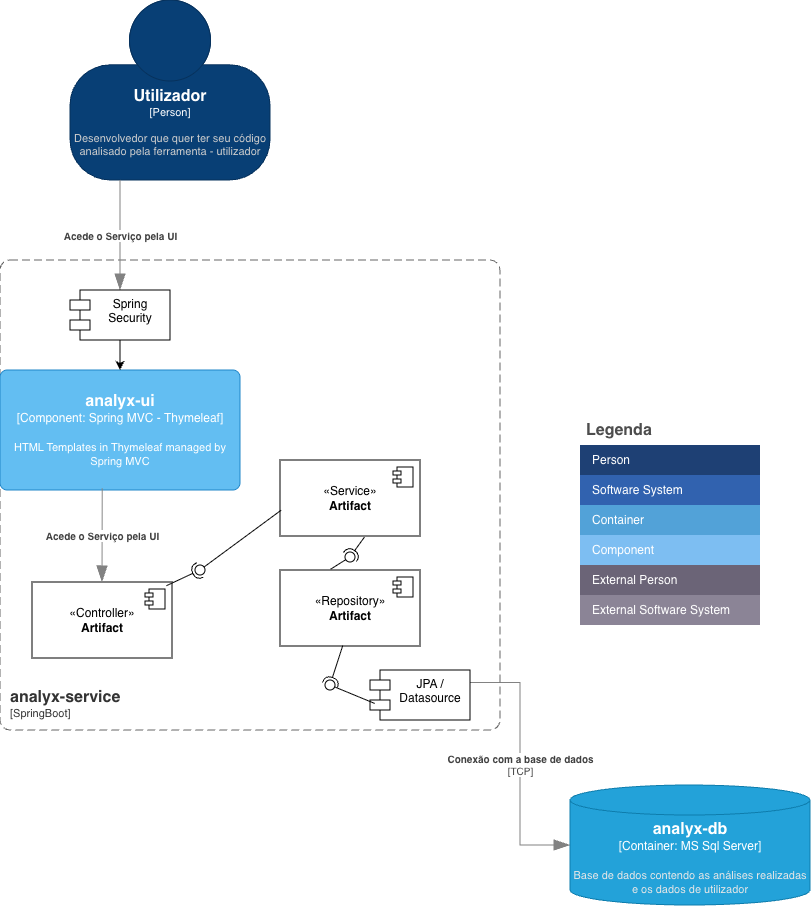

The diagram above was exported from draw.io. Its source (the exported page's mxGraphModel, read from the mxfile embedded in the PNG):
<mxGraphModel dx="661" dy="1526" grid="1" gridSize="10" guides="1" tooltips="1" connect="1" arrows="1" fold="1" page="1" pageScale="1" pageWidth="850" pageHeight="1100" math="0" shadow="0">
  <root>
    <mxCell id="0" />
    <mxCell id="1" parent="0" />
    <mxCell id="q2ZgIwzbUXrFwLgKBred-2" parent="1" style="shape=table;startSize=30;container=1;collapsible=0;childLayout=tableLayout;fontSize=16;align=left;verticalAlign=top;fillColor=none;strokeColor=none;fontColor=#4D4D4D;fontStyle=1;spacingLeft=6;spacing=0;resizable=0;" value="Legenda" vertex="1">
      <mxGeometry height="210" width="180" x="590" y="345" as="geometry" />
    </mxCell>
    <mxCell id="q2ZgIwzbUXrFwLgKBred-3" parent="q2ZgIwzbUXrFwLgKBred-2" style="shape=tableRow;horizontal=0;startSize=0;swimlaneHead=0;swimlaneBody=0;strokeColor=inherit;top=0;left=0;bottom=0;right=0;collapsible=0;dropTarget=0;fillColor=none;points=[[0,0.5],[1,0.5]];portConstraint=eastwest;fontSize=12;" value="" vertex="1">
      <mxGeometry height="30" width="180" y="30" as="geometry" />
    </mxCell>
    <mxCell id="q2ZgIwzbUXrFwLgKBred-4" parent="q2ZgIwzbUXrFwLgKBred-3" style="shape=partialRectangle;html=1;whiteSpace=wrap;connectable=0;strokeColor=inherit;overflow=hidden;fillColor=#1E4074;top=0;left=0;bottom=0;right=0;pointerEvents=1;fontSize=12;align=left;fontColor=#FFFFFF;gradientColor=none;spacingLeft=10;spacingRight=4;" value="Person" vertex="1">
      <mxGeometry height="30" width="180" as="geometry">
        <mxRectangle height="30" width="180" as="alternateBounds" />
      </mxGeometry>
    </mxCell>
    <mxCell id="q2ZgIwzbUXrFwLgKBred-5" parent="q2ZgIwzbUXrFwLgKBred-2" style="shape=tableRow;horizontal=0;startSize=0;swimlaneHead=0;swimlaneBody=0;strokeColor=inherit;top=0;left=0;bottom=0;right=0;collapsible=0;dropTarget=0;fillColor=none;points=[[0,0.5],[1,0.5]];portConstraint=eastwest;fontSize=12;" value="" vertex="1">
      <mxGeometry height="30" width="180" y="60" as="geometry" />
    </mxCell>
    <mxCell id="q2ZgIwzbUXrFwLgKBred-6" parent="q2ZgIwzbUXrFwLgKBred-5" style="shape=partialRectangle;html=1;whiteSpace=wrap;connectable=0;strokeColor=inherit;overflow=hidden;fillColor=#3162AF;top=0;left=0;bottom=0;right=0;pointerEvents=1;fontSize=12;align=left;fontColor=#FFFFFF;gradientColor=none;spacingLeft=10;spacingRight=4;" value="Software System" vertex="1">
      <mxGeometry height="30" width="180" as="geometry">
        <mxRectangle height="30" width="180" as="alternateBounds" />
      </mxGeometry>
    </mxCell>
    <mxCell id="q2ZgIwzbUXrFwLgKBred-7" parent="q2ZgIwzbUXrFwLgKBred-2" style="shape=tableRow;horizontal=0;startSize=0;swimlaneHead=0;swimlaneBody=0;strokeColor=inherit;top=0;left=0;bottom=0;right=0;collapsible=0;dropTarget=0;fillColor=none;points=[[0,0.5],[1,0.5]];portConstraint=eastwest;fontSize=12;" value="" vertex="1">
      <mxGeometry height="30" width="180" y="90" as="geometry" />
    </mxCell>
    <mxCell id="q2ZgIwzbUXrFwLgKBred-8" parent="q2ZgIwzbUXrFwLgKBred-7" style="shape=partialRectangle;html=1;whiteSpace=wrap;connectable=0;strokeColor=inherit;overflow=hidden;fillColor=#52a2d8;top=0;left=0;bottom=0;right=0;pointerEvents=1;fontSize=12;align=left;fontColor=#FFFFFF;gradientColor=none;spacingLeft=10;spacingRight=4;" value="Container" vertex="1">
      <mxGeometry height="30" width="180" as="geometry">
        <mxRectangle height="30" width="180" as="alternateBounds" />
      </mxGeometry>
    </mxCell>
    <mxCell id="q2ZgIwzbUXrFwLgKBred-9" parent="q2ZgIwzbUXrFwLgKBred-2" style="shape=tableRow;horizontal=0;startSize=0;swimlaneHead=0;swimlaneBody=0;strokeColor=inherit;top=0;left=0;bottom=0;right=0;collapsible=0;dropTarget=0;fillColor=none;points=[[0,0.5],[1,0.5]];portConstraint=eastwest;fontSize=12;" value="" vertex="1">
      <mxGeometry height="30" width="180" y="120" as="geometry" />
    </mxCell>
    <mxCell id="q2ZgIwzbUXrFwLgKBred-10" parent="q2ZgIwzbUXrFwLgKBred-9" style="shape=partialRectangle;html=1;whiteSpace=wrap;connectable=0;strokeColor=inherit;overflow=hidden;fillColor=#7dbef2;top=0;left=0;bottom=0;right=0;pointerEvents=1;fontSize=12;align=left;fontColor=#FFFFFF;gradientColor=none;spacingLeft=10;spacingRight=4;" value="Component" vertex="1">
      <mxGeometry height="30" width="180" as="geometry">
        <mxRectangle height="30" width="180" as="alternateBounds" />
      </mxGeometry>
    </mxCell>
    <mxCell id="q2ZgIwzbUXrFwLgKBred-11" parent="q2ZgIwzbUXrFwLgKBred-2" style="shape=tableRow;horizontal=0;startSize=0;swimlaneHead=0;swimlaneBody=0;strokeColor=inherit;top=0;left=0;bottom=0;right=0;collapsible=0;dropTarget=0;fillColor=none;points=[[0,0.5],[1,0.5]];portConstraint=eastwest;fontSize=12;" value="" vertex="1">
      <mxGeometry height="30" width="180" y="150" as="geometry" />
    </mxCell>
    <mxCell id="q2ZgIwzbUXrFwLgKBred-12" parent="q2ZgIwzbUXrFwLgKBred-11" style="shape=partialRectangle;html=1;whiteSpace=wrap;connectable=0;strokeColor=inherit;overflow=hidden;fillColor=#6b6477;top=0;left=0;bottom=0;right=0;pointerEvents=1;fontSize=12;align=left;fontColor=#FFFFFF;gradientColor=none;spacingLeft=10;spacingRight=4;" value="External Person" vertex="1">
      <mxGeometry height="30" width="180" as="geometry">
        <mxRectangle height="30" width="180" as="alternateBounds" />
      </mxGeometry>
    </mxCell>
    <mxCell id="q2ZgIwzbUXrFwLgKBred-13" parent="q2ZgIwzbUXrFwLgKBred-2" style="shape=tableRow;horizontal=0;startSize=0;swimlaneHead=0;swimlaneBody=0;strokeColor=inherit;top=0;left=0;bottom=0;right=0;collapsible=0;dropTarget=0;fillColor=none;points=[[0,0.5],[1,0.5]];portConstraint=eastwest;fontSize=12;" value="" vertex="1">
      <mxGeometry height="30" width="180" y="180" as="geometry" />
    </mxCell>
    <mxCell id="q2ZgIwzbUXrFwLgKBred-14" parent="q2ZgIwzbUXrFwLgKBred-13" style="shape=partialRectangle;html=1;whiteSpace=wrap;connectable=0;strokeColor=inherit;overflow=hidden;fillColor=#8b8496;top=0;left=0;bottom=0;right=0;pointerEvents=1;fontSize=12;align=left;fontColor=#FFFFFF;gradientColor=none;spacingLeft=10;spacingRight=4;" value="External Software System" vertex="1">
      <mxGeometry height="30" width="180" as="geometry">
        <mxRectangle height="30" width="180" as="alternateBounds" />
      </mxGeometry>
    </mxCell>
    <object placeholders="1" c4Name="Utilizador" c4Type="Person" c4Description="Desenvolvedor que quer ter seu código analisado pela ferramenta - utilizador" label="&lt;font style=&quot;font-size: 16px&quot;&gt;&lt;b&gt;%c4Name%&lt;/b&gt;&lt;/font&gt;&lt;div&gt;[%c4Type%]&lt;/div&gt;&lt;br&gt;&lt;div&gt;&lt;font style=&quot;font-size: 11px&quot;&gt;&lt;font color=&quot;#cccccc&quot;&gt;%c4Description%&lt;/font&gt;&lt;/div&gt;" id="q2ZgIwzbUXrFwLgKBred-15">
      <mxCell parent="1" style="html=1;fontSize=11;dashed=0;whiteSpace=wrap;fillColor=#083F75;strokeColor=#06315C;fontColor=#ffffff;shape=mxgraph.c4.person2;align=center;metaEdit=1;points=[[0.5,0,0],[1,0.5,0],[1,0.75,0],[0.75,1,0],[0.5,1,0],[0.25,1,0],[0,0.75,0],[0,0.5,0]];resizable=0;" vertex="1">
        <mxGeometry height="180" width="200" x="80" y="-70" as="geometry" />
      </mxCell>
    </object>
    <object placeholders="1" c4Name="analyx-db" c4Type="Container" c4Technology="MS Sql Server" c4Description="Base de dados contendo as análises realizadas e os dados de utilizador" label="&lt;font style=&quot;font-size: 16px&quot;&gt;&lt;b&gt;%c4Name%&lt;/b&gt;&lt;/font&gt;&lt;div&gt;[%c4Type%:&amp;nbsp;%c4Technology%]&lt;/div&gt;&lt;br&gt;&lt;div&gt;&lt;font style=&quot;font-size: 11px&quot;&gt;&lt;font color=&quot;#E6E6E6&quot;&gt;%c4Description%&lt;/font&gt;&lt;/div&gt;" id="q2ZgIwzbUXrFwLgKBred-18">
      <mxCell parent="1" style="shape=cylinder3;size=15;whiteSpace=wrap;html=1;boundedLbl=1;rounded=0;labelBackgroundColor=none;fillColor=#23A2D9;fontSize=12;fontColor=#ffffff;align=center;strokeColor=#0E7DAD;metaEdit=1;points=[[0.5,0,0],[1,0.25,0],[1,0.5,0],[1,0.75,0],[0.5,1,0],[0,0.75,0],[0,0.5,0],[0,0.25,0]];resizable=0;" vertex="1">
        <mxGeometry height="120" width="240" x="580" y="715" as="geometry" />
      </mxCell>
    </object>
    <object placeholders="1" c4Type="Relationship" c4Technology="TCP" c4Description="Conexão com a base de dados" label="&lt;div style=&quot;text-align: left&quot;&gt;&lt;div style=&quot;text-align: center&quot;&gt;&lt;b&gt;%c4Description%&lt;/b&gt;&lt;/div&gt;&lt;div style=&quot;text-align: center&quot;&gt;[%c4Technology%]&lt;/div&gt;&lt;/div&gt;" id="q2ZgIwzbUXrFwLgKBred-26">
      <mxCell edge="1" parent="1" source="d60a5fbg331LhSaT7fE_-16" style="endArrow=blockThin;html=1;fontSize=10;fontColor=#404040;strokeWidth=1;endFill=1;strokeColor=#828282;elbow=vertical;metaEdit=1;endSize=14;startSize=14;jumpStyle=arc;jumpSize=16;rounded=0;edgeStyle=orthogonalEdgeStyle;entryX=0;entryY=0.5;entryDx=0;entryDy=0;entryPerimeter=0;exitX=1;exitY=0.25;exitDx=0;exitDy=0;" target="q2ZgIwzbUXrFwLgKBred-18">
        <mxGeometry relative="1" width="240" as="geometry">
          <mxPoint x="540" y="400" as="sourcePoint" />
          <mxPoint x="530" y="569.5" as="targetPoint" />
        </mxGeometry>
      </mxCell>
    </object>
    <object placeholders="1" c4Name="analyx-service" c4Type="ContainerScopeBoundary" c4Application="SpringBoot" label="&lt;font style=&quot;font-size: 16px&quot;&gt;&lt;b&gt;&lt;div style=&quot;text-align: left&quot;&gt;%c4Name%&lt;/div&gt;&lt;/b&gt;&lt;/font&gt;&lt;div style=&quot;text-align: left&quot;&gt;[%c4Application%]&lt;/div&gt;" id="d60a5fbg331LhSaT7fE_-1">
      <mxCell parent="1" style="rounded=1;fontSize=11;whiteSpace=wrap;html=1;dashed=1;arcSize=20;fillColor=none;strokeColor=#666666;fontColor=#333333;labelBackgroundColor=none;align=left;verticalAlign=bottom;labelBorderColor=none;spacingTop=0;spacing=10;dashPattern=8 4;metaEdit=1;rotatable=0;perimeter=rectanglePerimeter;noLabel=0;labelPadding=0;allowArrows=0;connectable=0;expand=0;recursiveResize=0;editable=1;pointerEvents=0;absoluteArcSize=1;points=[[0.25,0,0],[0.5,0,0],[0.75,0,0],[1,0.25,0],[1,0.5,0],[1,0.75,0],[0.75,1,0],[0.5,1,0],[0.25,1,0],[0,0.75,0],[0,0.5,0],[0,0.25,0]];" vertex="1">
        <mxGeometry height="470" width="500" x="10" y="190" as="geometry" />
      </mxCell>
    </object>
    <mxCell id="d60a5fbg331LhSaT7fE_-8" parent="1" style="html=1;dropTarget=0;whiteSpace=wrap;" value="«Controller»&lt;br&gt;&lt;b&gt;Artifact&lt;/b&gt;" vertex="1">
      <mxGeometry height="76" width="140" x="42" y="512" as="geometry" />
    </mxCell>
    <mxCell id="d60a5fbg331LhSaT7fE_-9" parent="d60a5fbg331LhSaT7fE_-8" style="shape=module;jettyWidth=8;jettyHeight=4;" value="" vertex="1">
      <mxGeometry height="20" relative="1" width="20" x="1" as="geometry">
        <mxPoint x="-27" y="7" as="offset" />
      </mxGeometry>
    </mxCell>
    <mxCell id="d60a5fbg331LhSaT7fE_-10" parent="1" style="html=1;dropTarget=0;whiteSpace=wrap;" value="«Service»&lt;br&gt;&lt;b&gt;Artifact&lt;/b&gt;" vertex="1">
      <mxGeometry height="76" width="140" x="290" y="390" as="geometry" />
    </mxCell>
    <mxCell id="d60a5fbg331LhSaT7fE_-11" parent="d60a5fbg331LhSaT7fE_-10" style="shape=module;jettyWidth=8;jettyHeight=4;" value="" vertex="1">
      <mxGeometry height="20" relative="1" width="20" x="1" as="geometry">
        <mxPoint x="-27" y="7" as="offset" />
      </mxGeometry>
    </mxCell>
    <mxCell id="d60a5fbg331LhSaT7fE_-12" parent="1" style="html=1;dropTarget=0;whiteSpace=wrap;" value="«Repository»&lt;br&gt;&lt;b&gt;Artifact&lt;/b&gt;" vertex="1">
      <mxGeometry height="76" width="140" x="290" y="500" as="geometry" />
    </mxCell>
    <mxCell id="d60a5fbg331LhSaT7fE_-13" parent="d60a5fbg331LhSaT7fE_-12" style="shape=module;jettyWidth=8;jettyHeight=4;" value="" vertex="1">
      <mxGeometry height="20" relative="1" width="20" x="1" as="geometry">
        <mxPoint x="-27" y="7" as="offset" />
      </mxGeometry>
    </mxCell>
    <mxCell id="d60a5fbg331LhSaT7fE_-16" parent="1" style="shape=module;align=left;spacingLeft=20;align=center;verticalAlign=top;whiteSpace=wrap;html=1;" value="JPA / Datasource" vertex="1">
      <mxGeometry height="50" width="100" x="380" y="600" as="geometry" />
    </mxCell>
    <object placeholders="1" c4Name="analyx-ui" c4Type="Component" c4Technology="Spring MVC - Thymeleaf" c4Description="HTML Templates in Thymeleaf managed by Spring MVC" label="&lt;font style=&quot;font-size: 16px&quot;&gt;&lt;b&gt;%c4Name%&lt;/b&gt;&lt;/font&gt;&lt;div&gt;[%c4Type%: %c4Technology%]&lt;/div&gt;&lt;br&gt;&lt;div&gt;&lt;font style=&quot;font-size: 11px&quot;&gt;%c4Description%&lt;/font&gt;&lt;/div&gt;" id="d60a5fbg331LhSaT7fE_-22">
      <mxCell parent="1" style="rounded=1;whiteSpace=wrap;html=1;labelBackgroundColor=none;fillColor=#63BEF2;fontColor=#ffffff;align=center;arcSize=6;strokeColor=#2086C9;metaEdit=1;resizable=0;points=[[0.25,0,0],[0.5,0,0],[0.75,0,0],[1,0.25,0],[1,0.5,0],[1,0.75,0],[0.75,1,0],[0.5,1,0],[0.25,1,0],[0,0.75,0],[0,0.5,0],[0,0.25,0]];" vertex="1">
        <mxGeometry height="120" width="240" x="10" y="300" as="geometry" />
      </mxCell>
    </object>
    <object placeholders="1" c4Type="Relationship" c4Description="Acede o Serviço pela UI" label="&lt;div style=&quot;text-align: left&quot;&gt;&lt;div style=&quot;text-align: center&quot;&gt;&lt;b&gt;%c4Description%&lt;/b&gt;&lt;/div&gt;" id="d60a5fbg331LhSaT7fE_-25">
      <mxCell edge="1" parent="1" source="q2ZgIwzbUXrFwLgKBred-15" style="endArrow=blockThin;html=1;fontSize=10;fontColor=#404040;strokeWidth=1;endFill=1;strokeColor=#828282;elbow=vertical;metaEdit=1;endSize=14;startSize=14;jumpStyle=arc;jumpSize=16;rounded=0;edgeStyle=orthogonalEdgeStyle;exitX=0.25;exitY=1;exitDx=0;exitDy=0;exitPerimeter=0;entryX=0.5;entryY=0;entryDx=0;entryDy=0;" target="d60a5fbg331LhSaT7fE_-26">
        <mxGeometry relative="1" width="240" as="geometry">
          <mxPoint x="150" y="180" as="sourcePoint" />
          <mxPoint x="140" y="260" as="targetPoint" />
        </mxGeometry>
      </mxCell>
    </object>
    <mxCell id="d60a5fbg331LhSaT7fE_-27" edge="1" parent="1" source="d60a5fbg331LhSaT7fE_-26" style="edgeStyle=orthogonalEdgeStyle;rounded=0;orthogonalLoop=1;jettySize=auto;html=1;" target="d60a5fbg331LhSaT7fE_-22" value="">
      <mxGeometry relative="1" as="geometry" />
    </mxCell>
    <mxCell id="d60a5fbg331LhSaT7fE_-26" parent="1" style="shape=module;align=left;spacingLeft=20;align=center;verticalAlign=top;whiteSpace=wrap;html=1;" value="Spring Security" vertex="1">
      <mxGeometry height="50" width="100" x="80" y="220" as="geometry" />
    </mxCell>
    <mxCell id="sW8YlKUnMUZGL-WHP-2N-2" parent="1" style="ellipse;whiteSpace=wrap;html=1;align=center;aspect=fixed;fillColor=none;strokeColor=none;resizable=0;perimeter=centerPerimeter;rotatable=0;allowArrows=0;points=[];outlineConnect=1;" value="" vertex="1">
      <mxGeometry height="10" width="10" x="80" y="480" as="geometry" />
    </mxCell>
    <mxCell id="sW8YlKUnMUZGL-WHP-2N-3" edge="1" parent="1" source="d60a5fbg331LhSaT7fE_-8" style="rounded=0;orthogonalLoop=1;jettySize=auto;html=1;endArrow=halfCircle;endFill=0;endSize=6;strokeWidth=1;sketch=0;exitX=0.96;exitY=0.049;exitDx=0;exitDy=0;exitPerimeter=0;" value="">
      <mxGeometry relative="1" as="geometry">
        <mxPoint x="450" y="305" as="sourcePoint" />
        <mxPoint x="210" y="500" as="targetPoint" />
      </mxGeometry>
    </mxCell>
    <mxCell id="sW8YlKUnMUZGL-WHP-2N-4" edge="1" parent="1" source="d60a5fbg331LhSaT7fE_-10" style="rounded=0;orthogonalLoop=1;jettySize=auto;html=1;endArrow=oval;endFill=0;sketch=0;sourcePerimeterSpacing=0;targetPerimeterSpacing=0;endSize=10;exitX=0.007;exitY=0.662;exitDx=0;exitDy=0;exitPerimeter=0;" value="">
      <mxGeometry relative="1" as="geometry">
        <mxPoint x="410" y="305" as="sourcePoint" />
        <mxPoint x="210" y="500" as="targetPoint" />
      </mxGeometry>
    </mxCell>
    <mxCell id="sW8YlKUnMUZGL-WHP-2N-5" parent="1" style="ellipse;whiteSpace=wrap;html=1;align=center;aspect=fixed;fillColor=none;strokeColor=none;resizable=0;perimeter=centerPerimeter;rotatable=0;allowArrows=0;points=[];outlineConnect=1;" value="" vertex="1">
      <mxGeometry height="10" width="10" x="425" y="300" as="geometry" />
    </mxCell>
    <mxCell id="sW8YlKUnMUZGL-WHP-2N-6" edge="1" parent="1" source="d60a5fbg331LhSaT7fE_-10" style="rounded=0;orthogonalLoop=1;jettySize=auto;html=1;endArrow=halfCircle;endFill=0;endSize=6;strokeWidth=1;sketch=0;exitX=0.603;exitY=1.015;exitDx=0;exitDy=0;exitPerimeter=0;" target="sW8YlKUnMUZGL-WHP-2N-8" value="">
      <mxGeometry relative="1" as="geometry">
        <mxPoint x="380" y="487" as="sourcePoint" />
      </mxGeometry>
    </mxCell>
    <mxCell id="sW8YlKUnMUZGL-WHP-2N-7" edge="1" parent="1" source="d60a5fbg331LhSaT7fE_-12" style="rounded=0;orthogonalLoop=1;jettySize=auto;html=1;endArrow=oval;endFill=0;sketch=0;sourcePerimeterSpacing=0;targetPerimeterSpacing=0;endSize=10;exitX=0.362;exitY=-0.011;exitDx=0;exitDy=0;exitPerimeter=0;" target="sW8YlKUnMUZGL-WHP-2N-8" value="">
      <mxGeometry relative="1" as="geometry">
        <mxPoint x="340" y="487" as="sourcePoint" />
      </mxGeometry>
    </mxCell>
    <mxCell id="sW8YlKUnMUZGL-WHP-2N-8" parent="1" style="ellipse;whiteSpace=wrap;html=1;align=center;aspect=fixed;fillColor=none;strokeColor=none;resizable=0;perimeter=centerPerimeter;rotatable=0;allowArrows=0;points=[];outlineConnect=1;" value="" vertex="1">
      <mxGeometry height="10" width="10" x="355" y="482" as="geometry" />
    </mxCell>
    <mxCell id="sW8YlKUnMUZGL-WHP-2N-9" edge="1" parent="1" source="d60a5fbg331LhSaT7fE_-12" style="rounded=0;orthogonalLoop=1;jettySize=auto;html=1;endArrow=halfCircle;endFill=0;endSize=6;strokeWidth=1;sketch=0;exitX=0.448;exitY=0.996;exitDx=0;exitDy=0;exitPerimeter=0;" target="sW8YlKUnMUZGL-WHP-2N-11" value="">
      <mxGeometry relative="1" as="geometry">
        <mxPoint x="360" y="615" as="sourcePoint" />
      </mxGeometry>
    </mxCell>
    <mxCell id="sW8YlKUnMUZGL-WHP-2N-10" edge="1" parent="1" source="d60a5fbg331LhSaT7fE_-16" style="rounded=0;orthogonalLoop=1;jettySize=auto;html=1;endArrow=oval;endFill=0;sketch=0;sourcePerimeterSpacing=0;targetPerimeterSpacing=0;endSize=10;exitX=0.047;exitY=0.669;exitDx=0;exitDy=0;exitPerimeter=0;" target="sW8YlKUnMUZGL-WHP-2N-11" value="">
      <mxGeometry relative="1" as="geometry">
        <mxPoint x="320" y="615" as="sourcePoint" />
      </mxGeometry>
    </mxCell>
    <mxCell id="sW8YlKUnMUZGL-WHP-2N-11" parent="1" style="ellipse;whiteSpace=wrap;html=1;align=center;aspect=fixed;fillColor=none;strokeColor=none;resizable=0;perimeter=centerPerimeter;rotatable=0;allowArrows=0;points=[];outlineConnect=1;" value="" vertex="1">
      <mxGeometry height="10" width="10" x="335" y="610" as="geometry" />
    </mxCell>
    <object placeholders="1" c4Type="Relationship" c4Description="Acede o Serviço pela UI" label="&lt;div style=&quot;text-align: left&quot;&gt;&lt;div style=&quot;text-align: center&quot;&gt;&lt;b&gt;%c4Description%&lt;/b&gt;&lt;/div&gt;" id="sW8YlKUnMUZGL-WHP-2N-13">
      <mxCell edge="1" parent="1" source="d60a5fbg331LhSaT7fE_-22" style="endArrow=blockThin;html=1;fontSize=10;fontColor=#404040;strokeWidth=1;endFill=1;strokeColor=#828282;elbow=vertical;metaEdit=1;endSize=14;startSize=14;jumpStyle=arc;jumpSize=16;rounded=0;edgeStyle=orthogonalEdgeStyle;exitX=0.426;exitY=0.988;exitDx=0;exitDy=0;exitPerimeter=0;entryX=0.5;entryY=0;entryDx=0;entryDy=0;" target="d60a5fbg331LhSaT7fE_-8">
        <mxGeometry relative="1" width="240" as="geometry">
          <mxPoint x="120" y="400" as="sourcePoint" />
          <mxPoint x="120" y="510" as="targetPoint" />
        </mxGeometry>
      </mxCell>
    </object>
  </root>
</mxGraphModel>